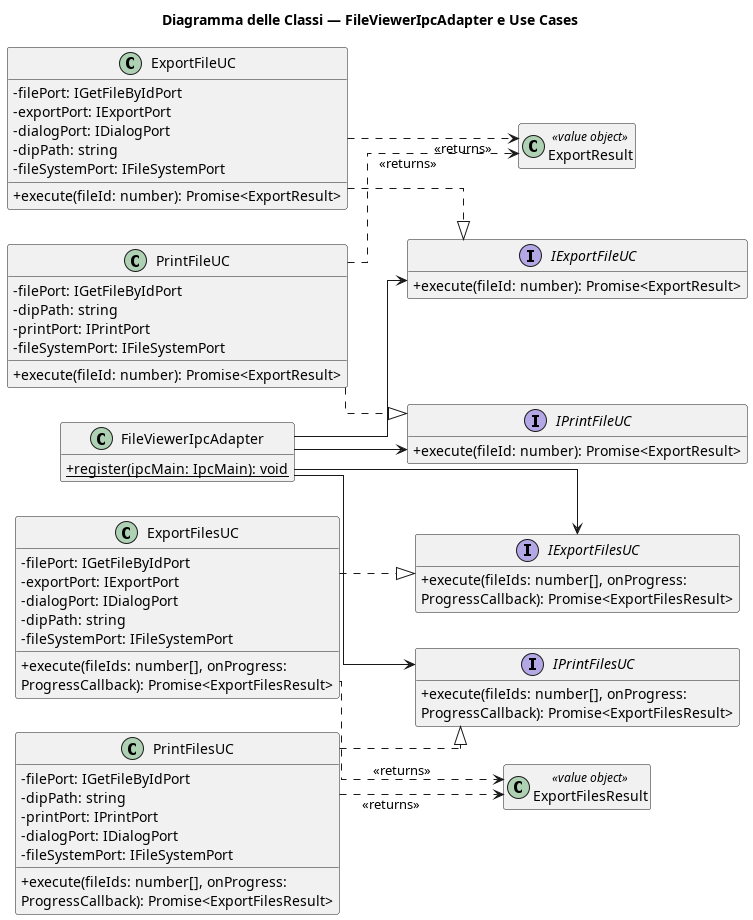

The diagram above was rendered by PlantUML. Its source (embedded in the PNG):
@startuml Export_IPC_Part1
title Diagramma delle Classi — FileViewerIpcAdapter e Use Cases
skinparam classAttributeIconSize 0
skinparam linetype ortho
left to right direction
hide empty members

class FileViewerIpcAdapter {
    + {static} register(ipcMain: IpcMain): void
}

interface IExportFileUC {
    + execute(fileId: number): Promise<ExportResult>
}
interface IExportFilesUC {
    + execute(fileIds: number[], onProgress:
    ProgressCallback): Promise<ExportFilesResult>
}
interface IPrintFileUC {
    + execute(fileId: number): Promise<ExportResult>
}
interface IPrintFilesUC {
    + execute(fileIds: number[], onProgress:
    ProgressCallback): Promise<ExportFilesResult>
}

class ExportFileUC {
    - filePort: IGetFileByIdPort
    - exportPort: IExportPort
    - dialogPort: IDialogPort
    - dipPath: string
    - fileSystemPort: IFileSystemPort
    + execute(fileId: number): Promise<ExportResult>
}
class ExportFilesUC {
    - filePort: IGetFileByIdPort
    - exportPort: IExportPort
    - dialogPort: IDialogPort
    - dipPath: string
    - fileSystemPort: IFileSystemPort
    + execute(fileIds: number[], onProgress:
    ProgressCallback): Promise<ExportFilesResult>
}
class PrintFileUC {
    - filePort: IGetFileByIdPort
    - dipPath: string
    - printPort: IPrintPort
    - fileSystemPort: IFileSystemPort
    + execute(fileId: number): Promise<ExportResult>
}
class PrintFilesUC {
    - filePort: IGetFileByIdPort
    - dipPath: string
    - printPort: IPrintPort
    - dialogPort: IDialogPort
    - fileSystemPort: IFileSystemPort
    + execute(fileIds: number[], onProgress:
    ProgressCallback): Promise<ExportFilesResult>
}

class ExportResult <<value object>> {}
class ExportFilesResult <<value object>> {}

FileViewerIpcAdapter --> IExportFileUC
FileViewerIpcAdapter --> IExportFilesUC
FileViewerIpcAdapter --> IPrintFileUC
FileViewerIpcAdapter --> IPrintFilesUC


ExportFileUC  ..|> IExportFileUC
ExportFilesUC ..|> IExportFilesUC
PrintFileUC   ..|> IPrintFileUC
PrintFilesUC  ..|> IPrintFilesUC

ExportFileUC  ..> ExportResult      : <<returns>>
ExportFilesUC ..> ExportFilesResult : <<returns>>
PrintFileUC   ..> ExportResult      : <<returns>>
PrintFilesUC  ..> ExportFilesResult : <<returns>>
@enduml